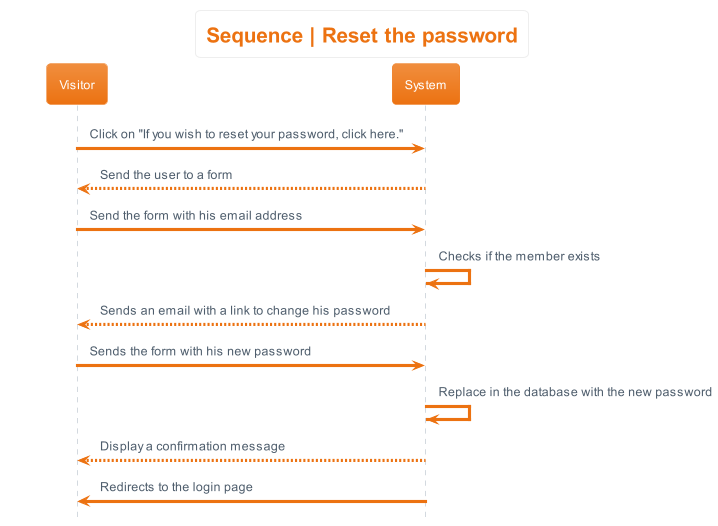

The diagram above was rendered by PlantUML. Its source (embedded in the PNG):
@startuml sequence__reset_password
hide footbox
skinparam actorStyle awesome
!theme aws-orange
skinparam backgroundcolor White

'Titre'
title Sequence | Reset the password

'Déroulement'
Visitor -> System : Click on "If you wish to reset your password, click here."
System --> Visitor : Send the user to a form
Visitor -> System : Send the form with his email address
System -> System: Checks if the member exists
System --> Visitor: Sends an email with a link to change his password
Visitor -> System: Sends the form with his new password
System -> System : Replace in the database with the new password
System --> Visitor : Display a confirmation message
System -> Visitor : Redirects to the login page
@enduml